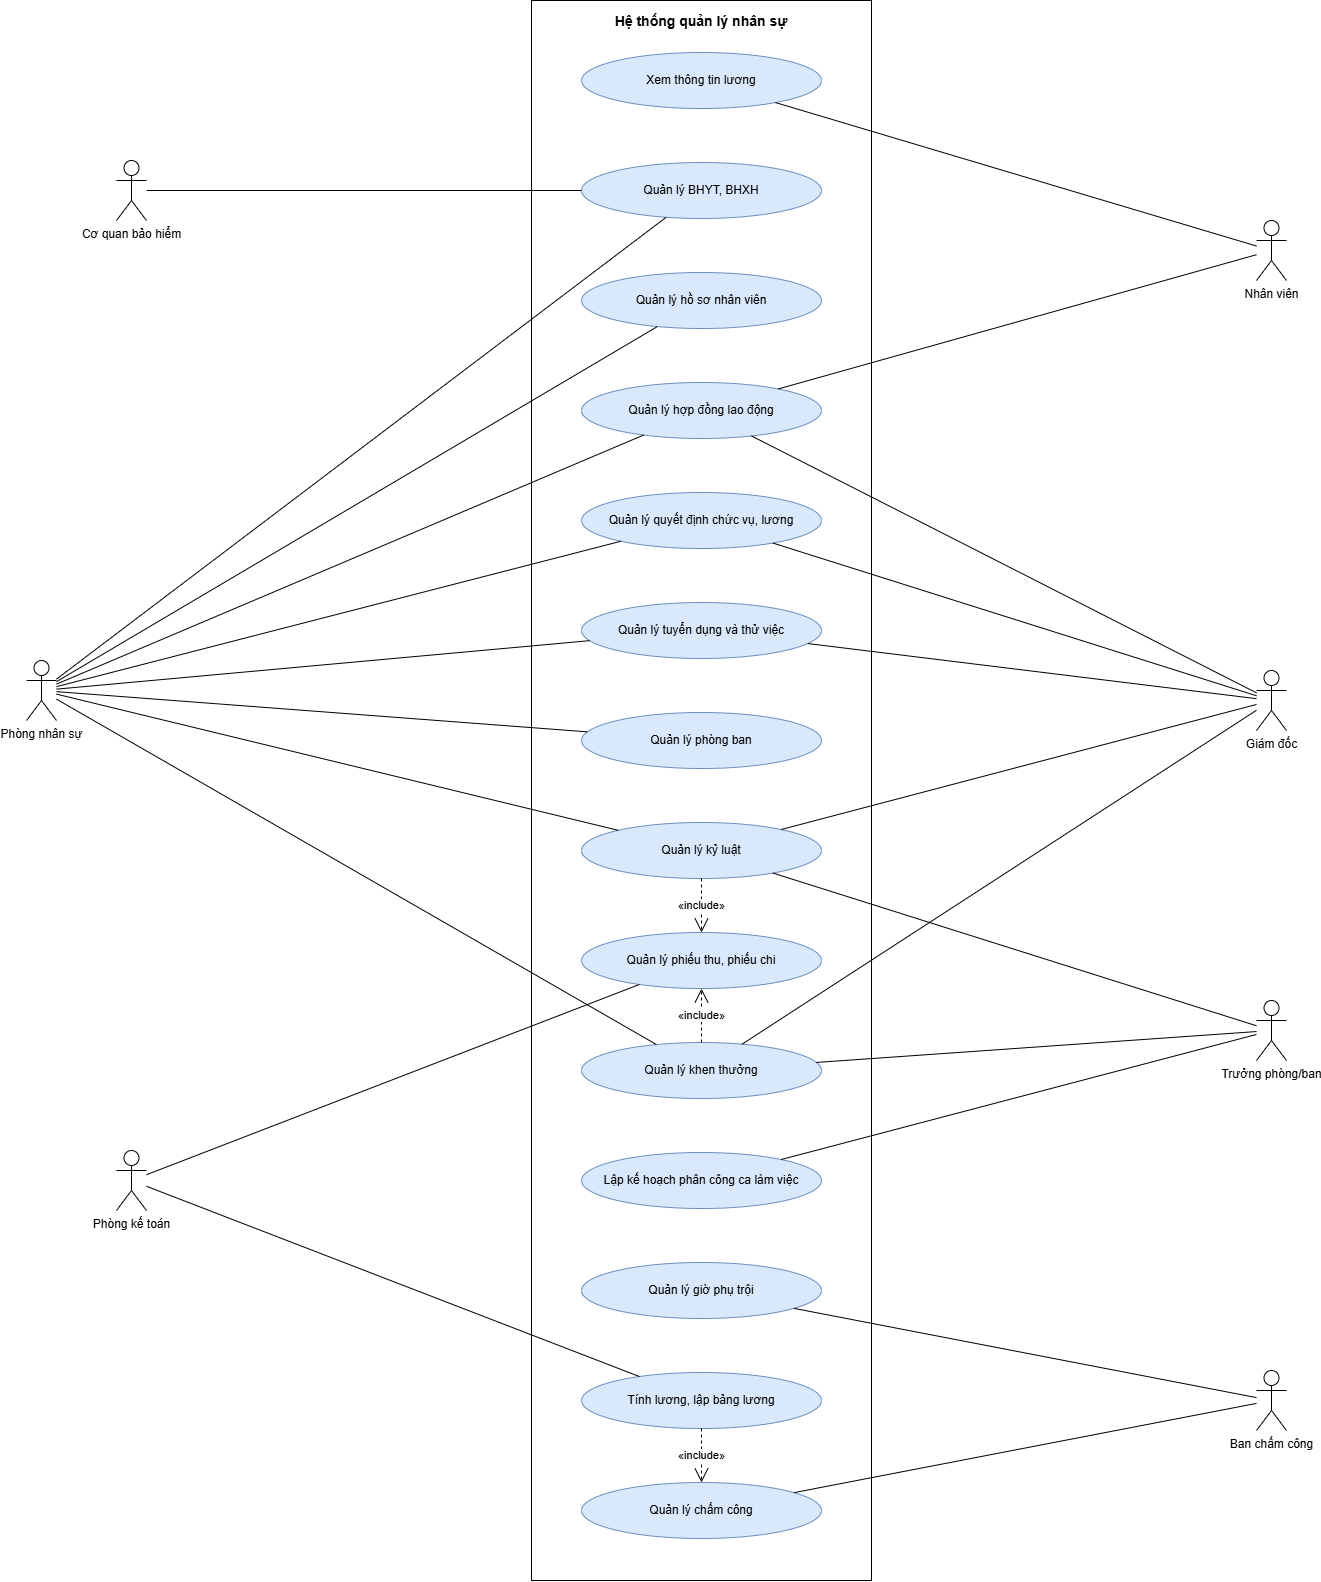

The diagram above was exported from draw.io. Its source (the exported page's mxGraphModel, read from the mxfile embedded in the PNG):
<mxGraphModel dx="2980" dy="1874" grid="0" gridSize="10" guides="1" tooltips="1" connect="1" arrows="1" fold="1" page="1" pageScale="1" pageWidth="1460" pageHeight="1730" math="0" shadow="0">
  <root>
    <mxCell id="0" />
    <mxCell id="1" parent="0" />
    <mxCell id="v1" parent="1" style="rounded=0;whiteSpace=wrap;html=1;fillColor=none;verticalAlign=top;fontStyle=1;fontSize=14;spacingTop=6;" value="Hệ thống quản lý nhân sự" vertex="1">
      <mxGeometry height="1580" width="340" x="590" y="90" as="geometry" />
    </mxCell>
    <mxCell id="uc_xemluong" parent="1" style="ellipse;whiteSpace=wrap;html=1;fillColor=#dae8fc;strokeColor=#6c8ebf;" value="Xem thông tin lương" vertex="1">
      <mxGeometry height="56" width="240" x="640" y="142" as="geometry" />
    </mxCell>
    <mxCell id="uc_baohiem" parent="1" style="ellipse;whiteSpace=wrap;html=1;fillColor=#dae8fc;strokeColor=#6c8ebf;" value="Quản lý BHYT, BHXH" vertex="1">
      <mxGeometry height="56" width="240" x="640" y="252" as="geometry" />
    </mxCell>
    <mxCell id="uc_hoso" parent="1" style="ellipse;whiteSpace=wrap;html=1;fillColor=#dae8fc;strokeColor=#6c8ebf;" value="Quản lý hồ sơ nhân viên" vertex="1">
      <mxGeometry height="56" width="240" x="640" y="362" as="geometry" />
    </mxCell>
    <mxCell id="uc_hopdong" parent="1" style="ellipse;whiteSpace=wrap;html=1;fillColor=#dae8fc;strokeColor=#6c8ebf;" value="Quản lý hợp đồng lao động" vertex="1">
      <mxGeometry height="56" width="240" x="640" y="472" as="geometry" />
    </mxCell>
    <mxCell id="uc_quyetdinh" parent="1" style="ellipse;whiteSpace=wrap;html=1;fillColor=#dae8fc;strokeColor=#6c8ebf;" value="Quản lý quyết định chức vụ, lương" vertex="1">
      <mxGeometry height="56" width="240" x="640" y="582" as="geometry" />
    </mxCell>
    <mxCell id="uc_tuyendung" parent="1" style="ellipse;whiteSpace=wrap;html=1;fillColor=#dae8fc;strokeColor=#6c8ebf;" value="Quản lý tuyển dụng và thử việc" vertex="1">
      <mxGeometry height="56" width="240" x="640" y="692" as="geometry" />
    </mxCell>
    <mxCell id="uc_phongban" parent="1" style="ellipse;whiteSpace=wrap;html=1;fillColor=#dae8fc;strokeColor=#6c8ebf;" value="Quản lý phòng ban" vertex="1">
      <mxGeometry height="56" width="240" x="640" y="802" as="geometry" />
    </mxCell>
    <mxCell id="uc_kyluat" parent="1" style="ellipse;whiteSpace=wrap;html=1;fillColor=#dae8fc;strokeColor=#6c8ebf;" value="Quản lý kỷ luật" vertex="1">
      <mxGeometry height="56" width="240" x="640" y="912" as="geometry" />
    </mxCell>
    <mxCell id="uc_thuchi" parent="1" style="ellipse;whiteSpace=wrap;html=1;fillColor=#dae8fc;strokeColor=#6c8ebf;" value="Quản lý phiếu thu, phiếu chi" vertex="1">
      <mxGeometry height="56" width="240" x="640" y="1022" as="geometry" />
    </mxCell>
    <mxCell id="uc_khenthuong" parent="1" style="ellipse;whiteSpace=wrap;html=1;fillColor=#dae8fc;strokeColor=#6c8ebf;" value="Quản lý khen thưởng" vertex="1">
      <mxGeometry height="56" width="240" x="640" y="1132" as="geometry" />
    </mxCell>
    <mxCell id="uc_phanca" parent="1" style="ellipse;whiteSpace=wrap;html=1;fillColor=#dae8fc;strokeColor=#6c8ebf;" value="Lập kế hoạch phân công ca làm việc" vertex="1">
      <mxGeometry height="56" width="240" x="640" y="1242" as="geometry" />
    </mxCell>
    <mxCell id="uc_phutroi" parent="1" style="ellipse;whiteSpace=wrap;html=1;fillColor=#dae8fc;strokeColor=#6c8ebf;" value="Quản lý giờ phụ trội" vertex="1">
      <mxGeometry height="56" width="240" x="640" y="1352" as="geometry" />
    </mxCell>
    <mxCell id="uc_tinhluong" parent="1" style="ellipse;whiteSpace=wrap;html=1;fillColor=#dae8fc;strokeColor=#6c8ebf;" value="Tính lương, lập bảng lương" vertex="1">
      <mxGeometry height="56" width="240" x="640" y="1462" as="geometry" />
    </mxCell>
    <mxCell id="uc_chamcong" parent="1" style="ellipse;whiteSpace=wrap;html=1;fillColor=#dae8fc;strokeColor=#6c8ebf;" value="Quản lý chấm công" vertex="1">
      <mxGeometry height="56" width="240" x="640" y="1572" as="geometry" />
    </mxCell>
    <mxCell id="actor_PNS" parent="1" style="shape=umlActor;verticalLabelPosition=bottom;verticalAlign=top;html=1;outlineConnect=0;" value="Phòng nhân sự" vertex="1">
      <mxGeometry height="60" width="30" x="85" y="750" as="geometry" />
    </mxCell>
    <mxCell id="actor_CQBH" parent="1" style="shape=umlActor;verticalLabelPosition=bottom;verticalAlign=top;html=1;outlineConnect=0;" value="Cơ quan bảo hiểm" vertex="1">
      <mxGeometry height="60" width="30" x="175" y="250" as="geometry" />
    </mxCell>
    <mxCell id="actor_KT" parent="1" style="shape=umlActor;verticalLabelPosition=bottom;verticalAlign=top;html=1;outlineConnect=0;" value="Phòng kế toán" vertex="1">
      <mxGeometry height="60" width="30" x="175" y="1240" as="geometry" />
    </mxCell>
    <mxCell id="actor_NV" parent="1" style="shape=umlActor;verticalLabelPosition=bottom;verticalAlign=top;html=1;outlineConnect=0;" value="Nhân viên" vertex="1">
      <mxGeometry height="60" width="30" x="1315" y="310" as="geometry" />
    </mxCell>
    <mxCell id="actor_GD" parent="1" style="shape=umlActor;verticalLabelPosition=bottom;verticalAlign=top;html=1;outlineConnect=0;" value="Giám đốc" vertex="1">
      <mxGeometry height="60" width="30" x="1315" y="760" as="geometry" />
    </mxCell>
    <mxCell id="actor_TP" parent="1" style="shape=umlActor;verticalLabelPosition=bottom;verticalAlign=top;html=1;outlineConnect=0;" value="Trưởng phòng/ban" vertex="1">
      <mxGeometry height="60" width="30" x="1315" y="1090" as="geometry" />
    </mxCell>
    <mxCell id="actor_BCC" parent="1" style="shape=umlActor;verticalLabelPosition=bottom;verticalAlign=top;html=1;outlineConnect=0;" value="Ban chấm công" vertex="1">
      <mxGeometry height="60" width="30" x="1315" y="1460" as="geometry" />
    </mxCell>
    <mxCell id="e2" edge="1" parent="1" source="actor_PNS" style="endArrow=none;html=1;rounded=0;" target="uc_baohiem" value="">
      <mxGeometry relative="1" as="geometry" />
    </mxCell>
    <mxCell id="e3" edge="1" parent="1" source="actor_PNS" style="endArrow=none;html=1;rounded=0;" target="uc_hoso" value="">
      <mxGeometry relative="1" as="geometry" />
    </mxCell>
    <mxCell id="e4" edge="1" parent="1" source="actor_PNS" style="endArrow=none;html=1;rounded=0;" target="uc_hopdong" value="">
      <mxGeometry relative="1" as="geometry" />
    </mxCell>
    <mxCell id="e5" edge="1" parent="1" source="actor_PNS" style="endArrow=none;html=1;rounded=0;" target="uc_quyetdinh" value="">
      <mxGeometry relative="1" as="geometry" />
    </mxCell>
    <mxCell id="e6" edge="1" parent="1" source="actor_PNS" style="endArrow=none;html=1;rounded=0;" target="uc_tuyendung" value="">
      <mxGeometry relative="1" as="geometry" />
    </mxCell>
    <mxCell id="e7" edge="1" parent="1" source="actor_PNS" style="endArrow=none;html=1;rounded=0;" target="uc_phongban" value="">
      <mxGeometry relative="1" as="geometry" />
    </mxCell>
    <mxCell id="e8" edge="1" parent="1" source="actor_PNS" style="endArrow=none;html=1;rounded=0;" target="uc_kyluat" value="">
      <mxGeometry relative="1" as="geometry" />
    </mxCell>
    <mxCell id="e9" edge="1" parent="1" source="actor_PNS" style="endArrow=none;html=1;rounded=0;" target="uc_khenthuong" value="">
      <mxGeometry relative="1" as="geometry" />
    </mxCell>
    <mxCell id="e10" edge="1" parent="1" source="actor_CQBH" style="endArrow=none;html=1;rounded=0;" target="uc_baohiem" value="">
      <mxGeometry relative="1" as="geometry" />
    </mxCell>
    <mxCell id="e11" edge="1" parent="1" source="actor_KT" style="endArrow=none;html=1;rounded=0;" target="uc_thuchi" value="">
      <mxGeometry relative="1" as="geometry" />
    </mxCell>
    <mxCell id="e12" edge="1" parent="1" source="actor_KT" style="endArrow=none;html=1;rounded=0;" target="uc_tinhluong" value="">
      <mxGeometry relative="1" as="geometry" />
    </mxCell>
    <mxCell id="e13" edge="1" parent="1" source="actor_NV" style="endArrow=none;html=1;rounded=0;" target="uc_xemluong" value="">
      <mxGeometry relative="1" as="geometry" />
    </mxCell>
    <mxCell id="e14" edge="1" parent="1" source="actor_NV" style="endArrow=none;html=1;rounded=0;" target="uc_hopdong" value="">
      <mxGeometry relative="1" as="geometry" />
    </mxCell>
    <mxCell id="e15" edge="1" parent="1" source="actor_GD" style="endArrow=none;html=1;rounded=0;" target="uc_hopdong" value="">
      <mxGeometry relative="1" as="geometry" />
    </mxCell>
    <mxCell id="e16" edge="1" parent="1" source="actor_GD" style="endArrow=none;html=1;rounded=0;" target="uc_quyetdinh" value="">
      <mxGeometry relative="1" as="geometry" />
    </mxCell>
    <mxCell id="e17" edge="1" parent="1" source="actor_GD" style="endArrow=none;html=1;rounded=0;" target="uc_tuyendung" value="">
      <mxGeometry relative="1" as="geometry" />
    </mxCell>
    <mxCell id="e18" edge="1" parent="1" source="actor_GD" style="endArrow=none;html=1;rounded=0;" target="uc_kyluat" value="">
      <mxGeometry relative="1" as="geometry" />
    </mxCell>
    <mxCell id="e19" edge="1" parent="1" source="actor_GD" style="endArrow=none;html=1;rounded=0;" target="uc_khenthuong" value="">
      <mxGeometry relative="1" as="geometry" />
    </mxCell>
    <mxCell id="e20" edge="1" parent="1" source="actor_TP" style="endArrow=none;html=1;rounded=0;" target="uc_kyluat" value="">
      <mxGeometry relative="1" as="geometry" />
    </mxCell>
    <mxCell id="e21" edge="1" parent="1" source="actor_TP" style="endArrow=none;html=1;rounded=0;" target="uc_khenthuong" value="">
      <mxGeometry relative="1" as="geometry" />
    </mxCell>
    <mxCell id="e22" edge="1" parent="1" source="actor_TP" style="endArrow=none;html=1;rounded=0;" target="uc_phanca" value="">
      <mxGeometry relative="1" as="geometry" />
    </mxCell>
    <mxCell id="e23" edge="1" parent="1" source="actor_BCC" style="endArrow=none;html=1;rounded=0;" target="uc_phutroi" value="">
      <mxGeometry relative="1" as="geometry" />
    </mxCell>
    <mxCell id="e24" edge="1" parent="1" source="actor_BCC" style="endArrow=none;html=1;rounded=0;" target="uc_chamcong" value="">
      <mxGeometry relative="1" as="geometry" />
    </mxCell>
    <mxCell id="e25" edge="1" parent="1" source="uc_kyluat" style="endArrow=open;endSize=12;dashed=1;html=1;rounded=0;labelBackgroundColor=#ffffff;fontSize=11;" target="uc_thuchi" value="«include»">
      <mxGeometry relative="1" as="geometry">
        <mxPoint as="offset" />
      </mxGeometry>
    </mxCell>
    <mxCell id="e26" edge="1" parent="1" source="uc_khenthuong" style="endArrow=open;endSize=12;dashed=1;html=1;rounded=0;labelBackgroundColor=#ffffff;fontSize=11;" target="uc_thuchi" value="«include»">
      <mxGeometry relative="1" as="geometry">
        <mxPoint as="offset" />
      </mxGeometry>
    </mxCell>
    <mxCell id="e27" edge="1" parent="1" source="uc_tinhluong" style="endArrow=open;endSize=12;dashed=1;html=1;rounded=0;labelBackgroundColor=#ffffff;fontSize=11;" target="uc_chamcong" value="«include»">
      <mxGeometry relative="1" as="geometry">
        <mxPoint as="offset" />
      </mxGeometry>
    </mxCell>
  </root>
</mxGraphModel>